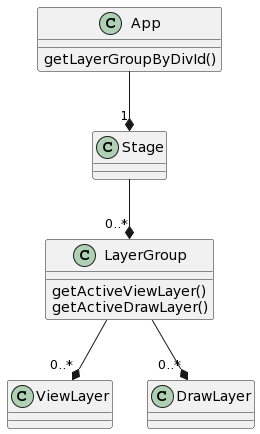

The diagram above was rendered by PlantUML. Its source (embedded in the PNG):
@startuml
class App {
  getLayerGroupByDivId()
}
class Stage
class LayerGroup {
  getActiveViewLayer()
  getActiveDrawLayer()
}
class ViewLayer
class DrawLayer

App --* "1" Stage
Stage --* "0..*" LayerGroup
LayerGroup --* "0..*" ViewLayer
LayerGroup --* "0..*" DrawLayer
@enduml